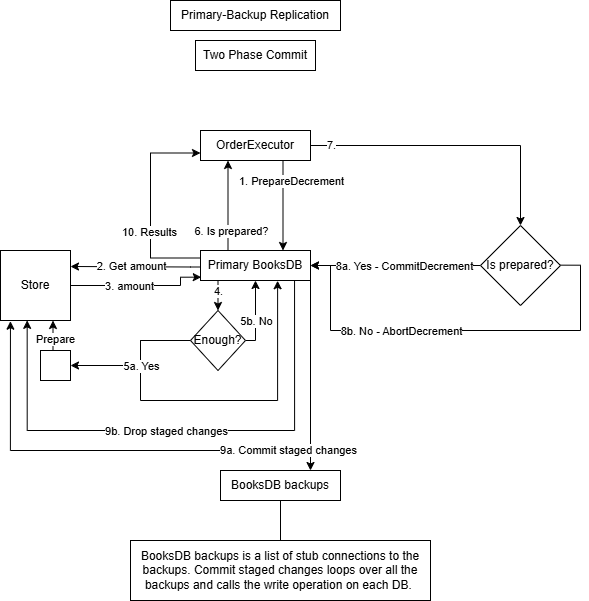

The diagram above was exported from draw.io. Its source (the exported page's mxGraphModel, read from the mxfile embedded in the PNG):
<mxGraphModel dx="1215" dy="764" grid="1" gridSize="10" guides="1" tooltips="1" connect="1" arrows="1" fold="1" page="1" pageScale="1" pageWidth="850" pageHeight="1100" math="0" shadow="0">
  <root>
    <mxCell id="0" />
    <mxCell id="1" parent="0" />
    <mxCell id="mKPyx3KJ9jyEaPOkQsdp-56" style="edgeStyle=orthogonalEdgeStyle;rounded=0;orthogonalLoop=1;jettySize=auto;html=1;exitX=1;exitY=1;exitDx=0;exitDy=0;entryX=0.75;entryY=0;entryDx=0;entryDy=0;" edge="1" parent="1" source="mKPyx3KJ9jyEaPOkQsdp-3" target="mKPyx3KJ9jyEaPOkQsdp-55">
      <mxGeometry relative="1" as="geometry" />
    </mxCell>
    <mxCell id="mKPyx3KJ9jyEaPOkQsdp-24" style="edgeStyle=orthogonalEdgeStyle;rounded=0;orthogonalLoop=1;jettySize=auto;html=1;exitX=0;exitY=0.5;exitDx=0;exitDy=0;entryX=0.701;entryY=1.008;entryDx=0;entryDy=0;entryPerimeter=0;" edge="1" parent="1" source="mKPyx3KJ9jyEaPOkQsdp-16" target="mKPyx3KJ9jyEaPOkQsdp-3">
      <mxGeometry relative="1" as="geometry">
        <Array as="points">
          <mxPoint x="310" y="390" />
          <mxPoint x="310" y="450" />
          <mxPoint x="447" y="450" />
        </Array>
      </mxGeometry>
    </mxCell>
    <mxCell id="mKPyx3KJ9jyEaPOkQsdp-1" value="Primary-Backup Replication" style="rounded=0;whiteSpace=wrap;html=1;" vertex="1" parent="1">
      <mxGeometry x="340" y="50" width="170" height="30" as="geometry" />
    </mxCell>
    <mxCell id="mKPyx3KJ9jyEaPOkQsdp-4" style="edgeStyle=orthogonalEdgeStyle;rounded=0;orthogonalLoop=1;jettySize=auto;html=1;exitX=0.75;exitY=1;exitDx=0;exitDy=0;entryX=0.75;entryY=0;entryDx=0;entryDy=0;" edge="1" parent="1" source="mKPyx3KJ9jyEaPOkQsdp-2" target="mKPyx3KJ9jyEaPOkQsdp-3">
      <mxGeometry relative="1" as="geometry" />
    </mxCell>
    <mxCell id="mKPyx3KJ9jyEaPOkQsdp-5" value="1. PrepareDecrement" style="edgeLabel;html=1;align=center;verticalAlign=middle;resizable=0;points=[];" vertex="1" connectable="0" parent="mKPyx3KJ9jyEaPOkQsdp-4">
      <mxGeometry x="-0.2222" y="2" relative="1" as="geometry">
        <mxPoint x="6" y="-15" as="offset" />
      </mxGeometry>
    </mxCell>
    <mxCell id="mKPyx3KJ9jyEaPOkQsdp-36" style="edgeStyle=orthogonalEdgeStyle;rounded=0;orthogonalLoop=1;jettySize=auto;html=1;exitX=1;exitY=0.5;exitDx=0;exitDy=0;entryX=0.5;entryY=0;entryDx=0;entryDy=0;" edge="1" parent="1" source="mKPyx3KJ9jyEaPOkQsdp-2" target="mKPyx3KJ9jyEaPOkQsdp-35">
      <mxGeometry relative="1" as="geometry" />
    </mxCell>
    <mxCell id="mKPyx3KJ9jyEaPOkQsdp-39" value="7." style="edgeLabel;html=1;align=center;verticalAlign=middle;resizable=0;points=[];" vertex="1" connectable="0" parent="mKPyx3KJ9jyEaPOkQsdp-36">
      <mxGeometry x="-0.2342" y="1" relative="1" as="geometry">
        <mxPoint x="-91" as="offset" />
      </mxGeometry>
    </mxCell>
    <mxCell id="mKPyx3KJ9jyEaPOkQsdp-2" value="OrderExecutor" style="rounded=0;whiteSpace=wrap;html=1;" vertex="1" parent="1">
      <mxGeometry x="370" y="180" width="110" height="30" as="geometry" />
    </mxCell>
    <mxCell id="mKPyx3KJ9jyEaPOkQsdp-10" style="edgeStyle=orthogonalEdgeStyle;rounded=0;orthogonalLoop=1;jettySize=auto;html=1;exitX=0;exitY=0.5;exitDx=0;exitDy=0;entryX=1;entryY=0.25;entryDx=0;entryDy=0;" edge="1" parent="1">
      <mxGeometry relative="1" as="geometry">
        <mxPoint x="370" y="313.5" as="sourcePoint" />
        <mxPoint x="240" y="316" as="targetPoint" />
        <Array as="points">
          <mxPoint x="370" y="316.5" />
          <mxPoint x="360" y="316.5" />
        </Array>
      </mxGeometry>
    </mxCell>
    <mxCell id="mKPyx3KJ9jyEaPOkQsdp-11" value="2. Get amount" style="edgeLabel;html=1;align=center;verticalAlign=middle;resizable=0;points=[];" vertex="1" connectable="0" parent="mKPyx3KJ9jyEaPOkQsdp-10">
      <mxGeometry x="0.1619" y="2" relative="1" as="geometry">
        <mxPoint x="5" y="-3" as="offset" />
      </mxGeometry>
    </mxCell>
    <mxCell id="mKPyx3KJ9jyEaPOkQsdp-17" style="edgeStyle=orthogonalEdgeStyle;rounded=0;orthogonalLoop=1;jettySize=auto;html=1;exitX=0.25;exitY=1;exitDx=0;exitDy=0;entryX=0.5;entryY=0;entryDx=0;entryDy=0;" edge="1" parent="1" source="mKPyx3KJ9jyEaPOkQsdp-3" target="mKPyx3KJ9jyEaPOkQsdp-16">
      <mxGeometry relative="1" as="geometry" />
    </mxCell>
    <mxCell id="mKPyx3KJ9jyEaPOkQsdp-32" value="4." style="edgeLabel;html=1;align=center;verticalAlign=middle;resizable=0;points=[];" vertex="1" connectable="0" parent="mKPyx3KJ9jyEaPOkQsdp-17">
      <mxGeometry x="-0.0162" y="1" relative="1" as="geometry">
        <mxPoint x="-1" as="offset" />
      </mxGeometry>
    </mxCell>
    <mxCell id="mKPyx3KJ9jyEaPOkQsdp-28" style="edgeStyle=orthogonalEdgeStyle;rounded=0;orthogonalLoop=1;jettySize=auto;html=1;exitX=0.25;exitY=0;exitDx=0;exitDy=0;entryX=0.25;entryY=1;entryDx=0;entryDy=0;" edge="1" parent="1" source="mKPyx3KJ9jyEaPOkQsdp-3" target="mKPyx3KJ9jyEaPOkQsdp-2">
      <mxGeometry relative="1" as="geometry" />
    </mxCell>
    <mxCell id="mKPyx3KJ9jyEaPOkQsdp-29" value="6. Is prepared?" style="edgeLabel;html=1;align=center;verticalAlign=middle;resizable=0;points=[];" vertex="1" connectable="0" parent="mKPyx3KJ9jyEaPOkQsdp-28">
      <mxGeometry x="0.1568" y="-3" relative="1" as="geometry">
        <mxPoint y="32" as="offset" />
      </mxGeometry>
    </mxCell>
    <mxCell id="mKPyx3KJ9jyEaPOkQsdp-46" style="edgeStyle=orthogonalEdgeStyle;rounded=0;orthogonalLoop=1;jettySize=auto;html=1;exitX=0.855;exitY=0.993;exitDx=0;exitDy=0;exitPerimeter=0;entryX=0.381;entryY=0.998;entryDx=0;entryDy=0;entryPerimeter=0;" edge="1" parent="1" source="mKPyx3KJ9jyEaPOkQsdp-3" target="mKPyx3KJ9jyEaPOkQsdp-9">
      <mxGeometry relative="1" as="geometry">
        <mxPoint x="452.344827586207" y="520" as="targetPoint" />
        <Array as="points">
          <mxPoint x="464" y="480" />
          <mxPoint x="197" y="480" />
        </Array>
      </mxGeometry>
    </mxCell>
    <mxCell id="mKPyx3KJ9jyEaPOkQsdp-47" value="9b. Drop staged changes" style="edgeLabel;html=1;align=center;verticalAlign=middle;resizable=0;points=[];" vertex="1" connectable="0" parent="mKPyx3KJ9jyEaPOkQsdp-46">
      <mxGeometry x="0.1994" y="3" relative="1" as="geometry">
        <mxPoint x="37" y="-3" as="offset" />
      </mxGeometry>
    </mxCell>
    <mxCell id="mKPyx3KJ9jyEaPOkQsdp-51" style="edgeStyle=orthogonalEdgeStyle;rounded=0;orthogonalLoop=1;jettySize=auto;html=1;exitX=0;exitY=0.25;exitDx=0;exitDy=0;entryX=0;entryY=0.75;entryDx=0;entryDy=0;" edge="1" parent="1" source="mKPyx3KJ9jyEaPOkQsdp-3" target="mKPyx3KJ9jyEaPOkQsdp-2">
      <mxGeometry relative="1" as="geometry">
        <Array as="points">
          <mxPoint x="320" y="307" />
          <mxPoint x="320" y="203" />
        </Array>
      </mxGeometry>
    </mxCell>
    <mxCell id="mKPyx3KJ9jyEaPOkQsdp-52" value="10. Results" style="edgeLabel;html=1;align=center;verticalAlign=middle;resizable=0;points=[];" vertex="1" connectable="0" parent="mKPyx3KJ9jyEaPOkQsdp-51">
      <mxGeometry x="-0.1024" y="2" relative="1" as="geometry">
        <mxPoint y="16" as="offset" />
      </mxGeometry>
    </mxCell>
    <mxCell id="mKPyx3KJ9jyEaPOkQsdp-53" style="edgeStyle=orthogonalEdgeStyle;rounded=0;orthogonalLoop=1;jettySize=auto;html=1;exitX=1;exitY=1;exitDx=0;exitDy=0;entryX=0.142;entryY=1.01;entryDx=0;entryDy=0;entryPerimeter=0;" edge="1" parent="1" source="mKPyx3KJ9jyEaPOkQsdp-3" target="mKPyx3KJ9jyEaPOkQsdp-9">
      <mxGeometry relative="1" as="geometry">
        <mxPoint x="479.9310344827586" y="530" as="targetPoint" />
        <Array as="points">
          <mxPoint x="480" y="500" />
          <mxPoint x="180" y="500" />
        </Array>
      </mxGeometry>
    </mxCell>
    <mxCell id="mKPyx3KJ9jyEaPOkQsdp-54" value="9a. Commit staged changes" style="edgeLabel;html=1;align=center;verticalAlign=middle;resizable=0;points=[];" vertex="1" connectable="0" parent="mKPyx3KJ9jyEaPOkQsdp-53">
      <mxGeometry x="0.2126" y="-1" relative="1" as="geometry">
        <mxPoint x="170" as="offset" />
      </mxGeometry>
    </mxCell>
    <mxCell id="mKPyx3KJ9jyEaPOkQsdp-3" value="Primary BooksDB" style="rounded=0;whiteSpace=wrap;html=1;" vertex="1" parent="1">
      <mxGeometry x="370" y="300" width="110" height="30" as="geometry" />
    </mxCell>
    <mxCell id="mKPyx3KJ9jyEaPOkQsdp-13" style="edgeStyle=orthogonalEdgeStyle;rounded=0;orthogonalLoop=1;jettySize=auto;html=1;exitX=1;exitY=0.5;exitDx=0;exitDy=0;entryX=0.007;entryY=0.889;entryDx=0;entryDy=0;entryPerimeter=0;" edge="1" parent="1" source="mKPyx3KJ9jyEaPOkQsdp-9" target="mKPyx3KJ9jyEaPOkQsdp-3">
      <mxGeometry relative="1" as="geometry">
        <Array as="points">
          <mxPoint x="350" y="335" />
          <mxPoint x="350" y="327" />
          <mxPoint x="371" y="327" />
        </Array>
      </mxGeometry>
    </mxCell>
    <mxCell id="mKPyx3KJ9jyEaPOkQsdp-14" value="3. amount" style="edgeLabel;html=1;align=center;verticalAlign=middle;resizable=0;points=[];" vertex="1" connectable="0" parent="mKPyx3KJ9jyEaPOkQsdp-13">
      <mxGeometry x="-0.2317" y="-1" relative="1" as="geometry">
        <mxPoint x="5" y="-1" as="offset" />
      </mxGeometry>
    </mxCell>
    <mxCell id="mKPyx3KJ9jyEaPOkQsdp-9" value="Store" style="rounded=0;whiteSpace=wrap;html=1;" vertex="1" parent="1">
      <mxGeometry x="170" y="300" width="70" height="70" as="geometry" />
    </mxCell>
    <mxCell id="mKPyx3KJ9jyEaPOkQsdp-18" style="edgeStyle=orthogonalEdgeStyle;rounded=0;orthogonalLoop=1;jettySize=auto;html=1;exitX=0;exitY=0.5;exitDx=0;exitDy=0;entryX=1;entryY=0.5;entryDx=0;entryDy=0;" edge="1" parent="1" source="mKPyx3KJ9jyEaPOkQsdp-16" target="mKPyx3KJ9jyEaPOkQsdp-20">
      <mxGeometry relative="1" as="geometry">
        <mxPoint x="270" y="390" as="targetPoint" />
        <Array as="points">
          <mxPoint x="310" y="390" />
          <mxPoint x="310" y="415" />
        </Array>
      </mxGeometry>
    </mxCell>
    <mxCell id="mKPyx3KJ9jyEaPOkQsdp-19" value="5a. Yes" style="edgeLabel;html=1;align=center;verticalAlign=middle;resizable=0;points=[];" vertex="1" connectable="0" parent="mKPyx3KJ9jyEaPOkQsdp-18">
      <mxGeometry x="-0.2635" relative="1" as="geometry">
        <mxPoint y="22" as="offset" />
      </mxGeometry>
    </mxCell>
    <mxCell id="mKPyx3KJ9jyEaPOkQsdp-26" style="edgeStyle=orthogonalEdgeStyle;rounded=0;orthogonalLoop=1;jettySize=auto;html=1;exitX=1;exitY=0.5;exitDx=0;exitDy=0;entryX=0.5;entryY=1;entryDx=0;entryDy=0;" edge="1" parent="1" source="mKPyx3KJ9jyEaPOkQsdp-16" target="mKPyx3KJ9jyEaPOkQsdp-3">
      <mxGeometry relative="1" as="geometry">
        <Array as="points">
          <mxPoint x="425" y="390" />
        </Array>
      </mxGeometry>
    </mxCell>
    <mxCell id="mKPyx3KJ9jyEaPOkQsdp-27" value="5b. No" style="edgeLabel;html=1;align=center;verticalAlign=middle;resizable=0;points=[];" vertex="1" connectable="0" parent="mKPyx3KJ9jyEaPOkQsdp-26">
      <mxGeometry x="0.2312" y="-2" relative="1" as="geometry">
        <mxPoint x="-2" y="13" as="offset" />
      </mxGeometry>
    </mxCell>
    <mxCell id="mKPyx3KJ9jyEaPOkQsdp-16" value="Enough?" style="rhombus;whiteSpace=wrap;html=1;" vertex="1" parent="1">
      <mxGeometry x="360" y="360" width="55" height="60" as="geometry" />
    </mxCell>
    <mxCell id="mKPyx3KJ9jyEaPOkQsdp-22" style="edgeStyle=orthogonalEdgeStyle;rounded=0;orthogonalLoop=1;jettySize=auto;html=1;exitX=0.5;exitY=0;exitDx=0;exitDy=0;entryX=0.75;entryY=1;entryDx=0;entryDy=0;startArrow=none;startFill=0;" edge="1" parent="1" source="mKPyx3KJ9jyEaPOkQsdp-20" target="mKPyx3KJ9jyEaPOkQsdp-9">
      <mxGeometry relative="1" as="geometry" />
    </mxCell>
    <mxCell id="mKPyx3KJ9jyEaPOkQsdp-23" value="Prepare" style="edgeLabel;html=1;align=center;verticalAlign=middle;resizable=0;points=[];" vertex="1" connectable="0" parent="mKPyx3KJ9jyEaPOkQsdp-22">
      <mxGeometry x="0.1201" relative="1" as="geometry">
        <mxPoint x="2" y="4" as="offset" />
      </mxGeometry>
    </mxCell>
    <mxCell id="mKPyx3KJ9jyEaPOkQsdp-20" value="" style="rounded=0;whiteSpace=wrap;html=1;" vertex="1" parent="1">
      <mxGeometry x="210" y="400" width="30" height="30" as="geometry" />
    </mxCell>
    <mxCell id="mKPyx3KJ9jyEaPOkQsdp-40" style="edgeStyle=orthogonalEdgeStyle;rounded=0;orthogonalLoop=1;jettySize=auto;html=1;exitX=0;exitY=0.5;exitDx=0;exitDy=0;entryX=1;entryY=0.5;entryDx=0;entryDy=0;" edge="1" parent="1" source="mKPyx3KJ9jyEaPOkQsdp-35" target="mKPyx3KJ9jyEaPOkQsdp-3">
      <mxGeometry relative="1" as="geometry" />
    </mxCell>
    <mxCell id="mKPyx3KJ9jyEaPOkQsdp-41" value="8a. Yes - CommitDecrement" style="edgeLabel;html=1;align=center;verticalAlign=middle;resizable=0;points=[];" vertex="1" connectable="0" parent="mKPyx3KJ9jyEaPOkQsdp-40">
      <mxGeometry x="-0.7467" y="2" relative="1" as="geometry">
        <mxPoint x="-55" y="-2" as="offset" />
      </mxGeometry>
    </mxCell>
    <mxCell id="mKPyx3KJ9jyEaPOkQsdp-42" style="edgeStyle=orthogonalEdgeStyle;rounded=0;orthogonalLoop=1;jettySize=auto;html=1;exitX=1;exitY=0.5;exitDx=0;exitDy=0;entryX=1;entryY=0.5;entryDx=0;entryDy=0;" edge="1" parent="1" target="mKPyx3KJ9jyEaPOkQsdp-3">
      <mxGeometry relative="1" as="geometry">
        <mxPoint x="790" y="500" as="targetPoint" />
        <mxPoint x="730" y="314.6599999999999" as="sourcePoint" />
        <Array as="points">
          <mxPoint x="750" y="315" />
          <mxPoint x="750" y="380" />
          <mxPoint x="500" y="380" />
          <mxPoint x="500" y="315" />
        </Array>
      </mxGeometry>
    </mxCell>
    <mxCell id="mKPyx3KJ9jyEaPOkQsdp-43" value="8&lt;span style=&quot;background-color: light-dark(#ffffff, var(--ge-dark-color, #121212)); color: light-dark(rgb(0, 0, 0), rgb(255, 255, 255));&quot;&gt;b. No - AbortDecrement&lt;/span&gt;" style="edgeLabel;html=1;align=center;verticalAlign=middle;resizable=0;points=[];" vertex="1" connectable="0" parent="mKPyx3KJ9jyEaPOkQsdp-42">
      <mxGeometry x="0.2808" y="2" relative="1" as="geometry">
        <mxPoint x="4" y="-2" as="offset" />
      </mxGeometry>
    </mxCell>
    <mxCell id="mKPyx3KJ9jyEaPOkQsdp-35" value="Is prepared?" style="rhombus;whiteSpace=wrap;html=1;" vertex="1" parent="1">
      <mxGeometry x="650" y="275" width="80" height="80" as="geometry" />
    </mxCell>
    <mxCell id="mKPyx3KJ9jyEaPOkQsdp-45" value="Two Phase Commit" style="whiteSpace=wrap;html=1;" vertex="1" parent="1">
      <mxGeometry x="365" y="90" width="120" height="30" as="geometry" />
    </mxCell>
    <mxCell id="mKPyx3KJ9jyEaPOkQsdp-58" style="edgeStyle=orthogonalEdgeStyle;rounded=0;orthogonalLoop=1;jettySize=auto;html=1;exitX=0.5;exitY=1;exitDx=0;exitDy=0;entryX=0.5;entryY=0;entryDx=0;entryDy=0;endArrow=none;startFill=0;" edge="1" parent="1" source="mKPyx3KJ9jyEaPOkQsdp-55" target="mKPyx3KJ9jyEaPOkQsdp-57">
      <mxGeometry relative="1" as="geometry" />
    </mxCell>
    <mxCell id="mKPyx3KJ9jyEaPOkQsdp-55" value="BooksDB backups" style="rounded=0;whiteSpace=wrap;html=1;" vertex="1" parent="1">
      <mxGeometry x="390" y="520" width="120" height="30" as="geometry" />
    </mxCell>
    <mxCell id="mKPyx3KJ9jyEaPOkQsdp-57" value="BooksDB backups is a list of stub connections to the backups. Commit staged changes loops over all the backups and calls the write operation on each DB.&amp;nbsp;" style="rounded=0;whiteSpace=wrap;html=1;" vertex="1" parent="1">
      <mxGeometry x="300" y="590" width="300" height="60" as="geometry" />
    </mxCell>
  </root>
</mxGraphModel>